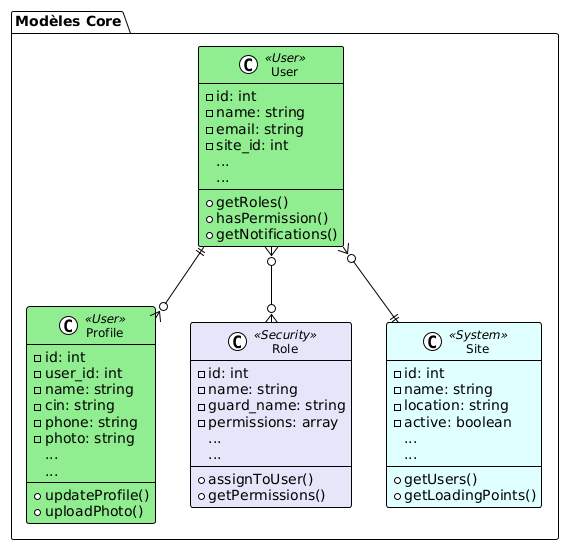

The diagram above was rendered by PlantUML. Its source (embedded in the PNG):
@startuml
!theme plain
skinparam class {
    BackgroundColor<<User>> LightGreen
    BackgroundColor<<System>> LightCyan
    BackgroundColor<<Security>> Lavender
    BorderColor Black
    FontSize 12
}

package "Modèles Core" {
    class User <<User>> {
        -id: int
        -name: string
        -email: string
        -site_id: int
        ...
        +getRoles()
        +hasPermission()
        +getNotifications()
        ...
    }

    class Profile <<User>> {
        -id: int
        -user_id: int
        -name: string
        -cin: string
        -phone: string
        -photo: string
        ...
        +updateProfile()
        +uploadPhoto()
        ...
    }

    class Role <<Security>> {
        -id: int
        -name: string
        -guard_name: string
        -permissions: array
        ...
        +assignToUser()
        +getPermissions()
        ...
    }

    class Site <<System>> {
        -id: int
        -name: string
        -location: string
        -active: boolean
        ...
        +getUsers()
        +getLoadingPoints()
        ...
    }
}

User ||--o{ Profile
User }o--o{ Role
User }o--|| Site
@enduml